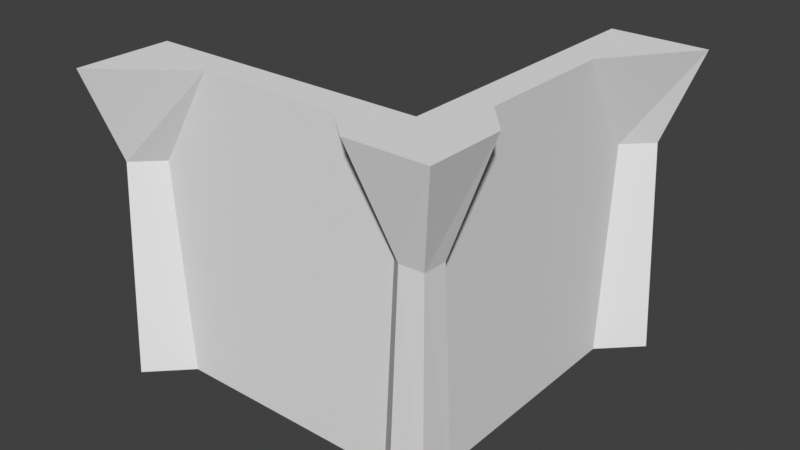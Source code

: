 # Source: wallcorner_outer.blend  (saved by Blender 4.0.36; exported with 4.5.12 LTS)
import bpy
from mathutils import Matrix  # noqa: F401  (used for matrix-valued properties, if any)

bpy.ops.wm.read_factory_settings(use_empty=True)
scene = bpy.context.scene
scene.name = 'Scene'

# ---- collections
col_collection = bpy.data.collections.new('Collection'); scene.collection.children.link(col_collection)

# ---- materials (node trees are filled in below, after node groups)
mat_materials_stone_indoor_wall1 = bpy.data.materials.new('materials/stone_indoor/wall1')

# ---- material node trees

# ---- world
world_world = bpy.data.worlds.new('World'); scene.world = world_world
world_world.use_nodes = True; world_world.node_tree.nodes.clear()
_N = world_world.node_tree.nodes; _L = world_world.node_tree.links
n0 = _N.new('ShaderNodeOutputWorld'); n0.name = 'World Output'; n0.location = (300, 300)
n1 = _N.new('ShaderNodeBackground'); n1.name = 'Background'; n1.location = (10, 300)
n1.inputs[0].default_value = (0.05088, 0.05088, 0.05088, 1.0)
_L.new(n1.outputs[0], n0.inputs[0])
n0.is_active_output = True
world_world.color = (0.05088, 0.05088, 0.05088)
world_world.use_sun_shadow = False
world_world.sun_shadow_jitter_overblur = 0.0

# ---- meshes
me_wall1_002 = bpy.data.meshes.new('wall1.002')
me_wall1_002.from_pydata([(-0.2436, -0.2436, 0.0), (4.0, -0.4873, 0.0), (-0.4038, -0.4038, 4.0), (4.0, -0.8076, 4.0), (0.4851, 0.0, 0.0), (3.515, 0.0, 0.0), (2.91, 0.0, 4.0), (1.09, 0.0, 4.0), (4.0, -0.3278, 2.768), (0.335, 0.0, 2.768), (3.665, 0.0, 2.768), (-0.1639, -0.1639, 2.768), (4.0, 0.4056, 4.0), (-0.4873, 4.0, 0.0), (-0.8076, 4.0, 4.0), (0.0, 3.515, 0.0), (0.0, 0.4851, 0.0), (0.0, 1.09, 4.0), (0.0, 2.91, 4.0), (0.0, 3.665, 2.768), (0.0, 0.335, 2.768), (-0.3278, 4.0, 2.768), (0.4056, 0.4056, 4.0), (0.4056, 4.0, 4.0), (0.6307, -0.4054, 4.0), (0.2079, -0.2532, 0.0), (0.141, -0.1774, 2.768), (-0.2532, 0.2079, 0.0), (-0.4054, 0.6307, 4.0), (-0.1774, 0.141, 2.768)], [], [(10, 8, 3, 6), (26, 9, 7, 24), (25, 26, 11, 0), (1, 8, 10, 5), (6, 3, 12), (2, 24, 7, 22), (5, 10, 9, 4), (7, 6, 12, 22), (9, 10, 6, 7), (29, 11, 2, 28), (21, 19, 18, 14), (15, 19, 21, 13), (27, 29, 20, 16), (17, 28, 2, 22), (14, 18, 23), (16, 20, 19, 15), (18, 17, 22, 23), (19, 20, 17, 18), (4, 9, 26, 25), (11, 26, 24, 2), (0, 11, 29, 27), (20, 29, 28, 17)])
_uv = me_wall1_002.uv_layers.new(name='UVMap')
_uv.uv.foreach_set('vector', [1.833, 0.3842, 2.0, 0.3842, 2.0, 1.0, 1.819, 1.0, 0.08374, 0.3842, 0.1675, 0.3842, 0.181, 1.0, 0.0905, 1.0, 0.08374, -1.0, 0.08374, 0.3842, 0.0, 0.3842, 0.0, -1.0, 2.0, -1.0, 2.0, 0.3842, 1.833, 0.3842, 1.833, -1.0, 1.319, 0.4186, 1.703, 0.1346, 1.703, 0.5612, 0.2961, 0.1346, 0.4877, 0.2766, 0.6794, 0.4186, 0.2961, 0.5612, 1.742, -1.0, 1.815, 0.3842, 0.1848, 0.3842, 0.2583, -1.0, 0.6794, 0.4186, 1.319, 0.4186, 1.703, 0.5612, 0.2961, 0.5612, 0.1848, 0.3842, 1.815, 0.3842, 1.446, 1.0, 0.5545, 1.0, 1.916, 0.3842, 2.0, 0.3842, 2.0, 1.0, 1.91, 1.0, 0.0, 0.3842, 0.1675, 0.3842, 0.181, 1.0, 0.0, 1.0, 0.1675, -1.0, 0.1675, 0.3842, 0.0, 0.3842, 0.0, -1.0, 1.916, -1.0, 1.916, 0.3842, 1.833, 0.3842, 1.833, -1.0, 1.319, 0.4186, 1.511, 0.2766, 1.703, 0.1346, 1.703, 0.5612, 0.2961, 0.1346, 0.6794, 0.4186, 0.2961, 0.5612, 1.742, -1.0, 1.815, 0.3842, 0.1848, 0.3842, 0.2583, -1.0, 0.6794, 0.4186, 1.319, 0.4186, 1.703, 0.5612, 0.2961, 0.5612, 0.1848, 0.3842, 1.815, 0.3842, 1.446, 1.0, 0.5545, 1.0, 0.1675, -1.0, 0.1675, 0.3842, 0.08374, 0.3842, 0.08374, -1.0, 0.0, 0.3842, 0.08374, 0.3842, 0.0905, 1.0, 0.0, 1.0, 2.0, -1.0, 2.0, 0.3842, 1.916, 0.3842, 1.916, -1.0, 1.833, 0.3842, 1.916, 0.3842, 1.91, 1.0, 1.819, 1.0])
_ca = me_wall1_002.color_attributes.new('Color', 'BYTE_COLOR', 'CORNER')
_ca.data.foreach_set('color', [0.5457, 0.8796, 0.956, 1.0, 0.5457, 0.8796, 0.956, 1.0, 0.04231, 0.0648, 0.1274, 1.0, 0.04231, 0.0648, 0.1274, 1.0, 0.5457, 0.8796, 0.956, 1.0, 0.5457, 0.8796, 0.956, 1.0, 0.04231, 0.0648, 0.1274, 1.0, 0.04231, 0.0648, 0.1274, 1.0, 0.8228, 0.9734, 1.0, 1.0, 0.5457, 0.8796, 0.956, 1.0, 0.5457, 0.8796, 0.956, 1.0, 0.8228, 0.9734, 1.0, 1.0, 0.8228, 0.9734, 1.0, 1.0, 0.5457, 0.8796, 0.956, 1.0, 0.5457, 0.8796, 0.956, 1.0, 0.8228, 0.9734, 1.0, 1.0, 0.5972, 0.7011, 1.0, 1.0, 0.5972, 0.7011, 1.0, 1.0, 0.0, 0.0, 0.0, 1.0, 0.5972, 0.7011, 1.0, 1.0, 0.5972, 0.7011, 1.0, 1.0, 0.5972, 0.7011, 1.0, 1.0, 0.0, 0.0, 0.0, 1.0, 1.0, 1.0, 1.0, 1.0, 0.9911, 0.9911, 0.9911, 1.0, 0.7605, 0.7157, 0.8632, 1.0, 1.0, 1.0, 1.0, 1.0, 0.5972, 0.7011, 1.0, 1.0, 0.5972, 0.7011, 1.0, 1.0, 0.0, 0.0, 0.0, 1.0, 0.0, 0.0, 0.0, 1.0, 0.7605, 0.7157, 0.8632, 1.0, 0.9911, 0.9911, 0.9911, 1.0, 0.0, 0.0, 0.0, 1.0, 0.0, 0.0, 0.0, 1.0, 0.5457, 0.8796, 0.956, 1.0, 0.5457, 0.8796, 0.956, 1.0, 0.04231, 0.0648, 0.1274, 1.0, 0.04231, 0.0648, 0.1274, 1.0, 0.5457, 0.8796, 0.956, 1.0, 0.5457, 0.8796, 0.956, 1.0, 0.04231, 0.0648, 0.1274, 1.0, 0.04231, 0.0648, 0.1274, 1.0, 0.8228, 0.9734, 1.0, 1.0, 0.5457, 0.8796, 0.956, 1.0, 0.5457, 0.8796, 0.956, 1.0, 0.8228, 0.9734, 1.0, 1.0, 0.8228, 0.9734, 1.0, 1.0, 0.5457, 0.8796, 0.956, 1.0, 0.5457, 0.8796, 0.956, 1.0, 0.8228, 0.9734, 1.0, 1.0, 0.5972, 0.7011, 1.0, 1.0, 0.5972, 0.7011, 1.0, 1.0, 0.5972, 0.7011, 1.0, 1.0, 0.0, 0.0, 0.0, 1.0, 0.5972, 0.7011, 1.0, 1.0, 0.5972, 0.7011, 1.0, 1.0, 0.0, 0.0, 0.0, 1.0, 1.0, 1.0, 1.0, 1.0, 0.9911, 0.9911, 0.9911, 1.0, 0.7605, 0.7157, 0.8632, 1.0, 1.0, 1.0, 1.0, 1.0, 0.5972, 0.7011, 1.0, 1.0, 0.5972, 0.7011, 1.0, 1.0, 0.0, 0.0, 0.0, 1.0, 0.0, 0.0, 0.0, 1.0, 0.7605, 0.7157, 0.8632, 1.0, 0.9911, 0.9911, 0.9911, 1.0, 0.0, 0.0, 0.0, 1.0, 0.0, 0.0, 0.0, 1.0, 0.8228, 0.9734, 1.0, 1.0, 0.5457, 0.8796, 0.956, 1.0, 0.5457, 0.8796, 0.956, 1.0, 0.8228, 0.9734, 1.0, 1.0, 0.5457, 0.8796, 0.956, 1.0, 0.5457, 0.8796, 0.956, 1.0, 0.04231, 0.0648, 0.1274, 1.0, 0.04231, 0.0648, 0.1274, 1.0, 0.8228, 0.9734, 1.0, 1.0, 0.5457, 0.8796, 0.956, 1.0, 0.5457, 0.8796, 0.956, 1.0, 0.8228, 0.9734, 1.0, 1.0, 0.5457, 0.8796, 0.956, 1.0, 0.5457, 0.8796, 0.956, 1.0, 0.04231, 0.0648, 0.1274, 1.0, 0.04231, 0.0648, 0.1274, 1.0])
me_wall1_002.materials.append(mat_materials_stone_indoor_wall1)
me_wall1_002.use_paint_bone_selection = False
me_wall1_002.use_paint_mask = True
me_wall1_002.update()

# ---- objects
ob_wallcorner_outer = bpy.data.objects.new('wallcorner_outer', me_wall1_002)

# ---- transforms, parenting, visibility, modifiers, constraints
ob_wallcorner_outer.location = (0.0, 0.0, 0.0)
ob_wallcorner_outer.rotation_euler = (0.0, -0.0, 1.571)

# ---- collection membership
col_collection.objects.link(ob_wallcorner_outer)

# ---- scene / render settings (as saved in the file)
scene.frame_start = 1; scene.frame_end = 250; scene.frame_set(1)
scene.render.engine = 'BLENDER_EEVEE_NEXT'
scene.cycles.sampling_pattern = 'TABULATED_SOBOL'
scene.view_settings.view_transform = 'Standard'
bpy.context.view_layer.update()

# ---- added for rendering (the .blend has no active camera and no usable light): camera, sun
cam_auto = bpy.data.cameras.new('AutoCamera')
cam_auto.lens = 50.0
cam_auto.sensor_width = 36.0
cam_auto.clip_end = 1000.0
ob_auto_camera = bpy.data.objects.new('AutoCamera', cam_auto)
scene.collection.objects.link(ob_auto_camera)
ob_auto_camera.location = (5.70228, -7.16198, 7.83879)
ob_auto_camera.rotation_euler = (1.09748, -7.21219e-08, 0.694738)
scene.camera = ob_auto_camera
light_auto_sun = bpy.data.lights.new('AutoSun', 'SUN')
light_auto_sun.energy = 3.0
light_auto_sun.angle = 0.0523599
ob_auto_sun = bpy.data.objects.new('AutoSun', light_auto_sun)
scene.collection.objects.link(ob_auto_sun)
ob_auto_sun.rotation_euler = (0.872665, 0.174533, 0.523599)
bpy.context.view_layer.update()
